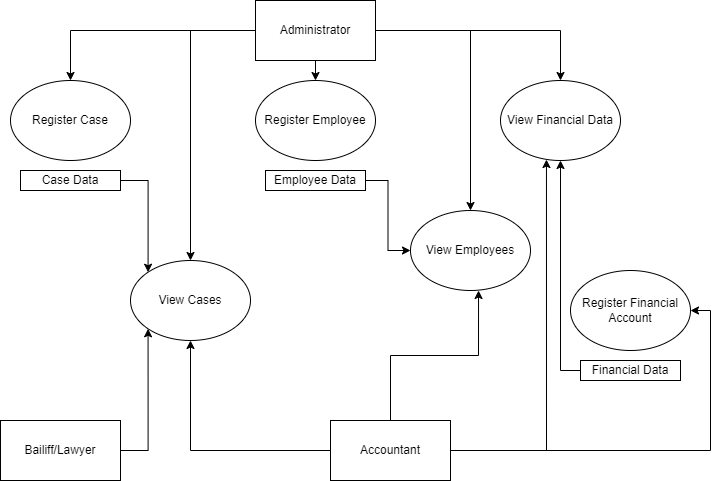

The diagram above was exported from draw.io. Its source (the exported page's mxGraphModel, read from the mxfile embedded in the PNG):
<mxGraphModel dx="1422" dy="705" grid="1" gridSize="10" guides="1" tooltips="1" connect="1" arrows="1" fold="1" page="1" pageScale="1" pageWidth="850" pageHeight="1100" math="0" shadow="0">
  <root>
    <mxCell id="0" />
    <mxCell id="1" parent="0" />
    <mxCell id="UNqVQ_nDDOifZ_owU45u-3" style="edgeStyle=orthogonalEdgeStyle;rounded=0;orthogonalLoop=1;jettySize=auto;html=1;" parent="1" source="F0uj0Kbj51C0VSMQw74D-1" target="Z70MIeh6vHSuKrOSV7Ui-16" edge="1">
      <mxGeometry relative="1" as="geometry" />
    </mxCell>
    <mxCell id="UNqVQ_nDDOifZ_owU45u-15" style="edgeStyle=orthogonalEdgeStyle;rounded=0;orthogonalLoop=1;jettySize=auto;html=1;" parent="1" source="F0uj0Kbj51C0VSMQw74D-1" target="Z70MIeh6vHSuKrOSV7Ui-6" edge="1">
      <mxGeometry relative="1" as="geometry" />
    </mxCell>
    <mxCell id="UNqVQ_nDDOifZ_owU45u-18" style="edgeStyle=orthogonalEdgeStyle;rounded=0;orthogonalLoop=1;jettySize=auto;html=1;" parent="1" source="F0uj0Kbj51C0VSMQw74D-1" target="Z70MIeh6vHSuKrOSV7Ui-1" edge="1">
      <mxGeometry relative="1" as="geometry" />
    </mxCell>
    <mxCell id="UNqVQ_nDDOifZ_owU45u-22" style="edgeStyle=orthogonalEdgeStyle;rounded=0;orthogonalLoop=1;jettySize=auto;html=1;" parent="1" source="F0uj0Kbj51C0VSMQw74D-1" target="Z70MIeh6vHSuKrOSV7Ui-12" edge="1">
      <mxGeometry relative="1" as="geometry" />
    </mxCell>
    <mxCell id="F0uj0Kbj51C0VSMQw74D-1" value="Administrator" style="rounded=0;whiteSpace=wrap;html=1;" parent="1" vertex="1">
      <mxGeometry x="365" y="110" width="120" height="60" as="geometry" />
    </mxCell>
    <mxCell id="UNqVQ_nDDOifZ_owU45u-11" style="edgeStyle=orthogonalEdgeStyle;rounded=0;orthogonalLoop=1;jettySize=auto;html=1;entryX=0;entryY=1;entryDx=0;entryDy=0;" parent="1" source="F0uj0Kbj51C0VSMQw74D-2" target="Z70MIeh6vHSuKrOSV7Ui-12" edge="1">
      <mxGeometry relative="1" as="geometry" />
    </mxCell>
    <mxCell id="F0uj0Kbj51C0VSMQw74D-2" value="Bailiff/Lawyer" style="rounded=0;whiteSpace=wrap;html=1;" parent="1" vertex="1">
      <mxGeometry x="110" y="530" width="120" height="60" as="geometry" />
    </mxCell>
    <mxCell id="UNqVQ_nDDOifZ_owU45u-4" style="edgeStyle=orthogonalEdgeStyle;rounded=0;orthogonalLoop=1;jettySize=auto;html=1;entryX=1;entryY=0.5;entryDx=0;entryDy=0;" parent="1" source="F0uj0Kbj51C0VSMQw74D-3" target="Z70MIeh6vHSuKrOSV7Ui-3" edge="1">
      <mxGeometry relative="1" as="geometry" />
    </mxCell>
    <mxCell id="UNqVQ_nDDOifZ_owU45u-6" style="edgeStyle=orthogonalEdgeStyle;rounded=0;orthogonalLoop=1;jettySize=auto;html=1;entryX=0.5;entryY=1;entryDx=0;entryDy=0;" parent="1" source="F0uj0Kbj51C0VSMQw74D-3" target="Z70MIeh6vHSuKrOSV7Ui-12" edge="1">
      <mxGeometry relative="1" as="geometry" />
    </mxCell>
    <mxCell id="UNqVQ_nDDOifZ_owU45u-17" style="edgeStyle=orthogonalEdgeStyle;rounded=0;orthogonalLoop=1;jettySize=auto;html=1;entryX=0.567;entryY=1;entryDx=0;entryDy=0;entryPerimeter=0;" parent="1" source="F0uj0Kbj51C0VSMQw74D-3" target="Z70MIeh6vHSuKrOSV7Ui-6" edge="1">
      <mxGeometry relative="1" as="geometry" />
    </mxCell>
    <mxCell id="UNqVQ_nDDOifZ_owU45u-27" style="edgeStyle=orthogonalEdgeStyle;rounded=0;orthogonalLoop=1;jettySize=auto;html=1;entryX=0.383;entryY=0.988;entryDx=0;entryDy=0;entryPerimeter=0;" parent="1" source="F0uj0Kbj51C0VSMQw74D-3" target="Z70MIeh6vHSuKrOSV7Ui-16" edge="1">
      <mxGeometry relative="1" as="geometry" />
    </mxCell>
    <mxCell id="F0uj0Kbj51C0VSMQw74D-3" value="Accountant" style="rounded=0;whiteSpace=wrap;html=1;" parent="1" vertex="1">
      <mxGeometry x="440" y="530" width="120" height="60" as="geometry" />
    </mxCell>
    <mxCell id="F0uj0Kbj51C0VSMQw74D-9" value="Register Employee" style="ellipse;whiteSpace=wrap;html=1;" parent="1" vertex="1">
      <mxGeometry x="365" y="190" width="120" height="80" as="geometry" />
    </mxCell>
    <mxCell id="UNqVQ_nDDOifZ_owU45u-16" style="edgeStyle=orthogonalEdgeStyle;rounded=0;orthogonalLoop=1;jettySize=auto;html=1;entryX=0;entryY=0.5;entryDx=0;entryDy=0;" parent="1" source="F0uj0Kbj51C0VSMQw74D-11" target="Z70MIeh6vHSuKrOSV7Ui-6" edge="1">
      <mxGeometry relative="1" as="geometry" />
    </mxCell>
    <mxCell id="F0uj0Kbj51C0VSMQw74D-11" value="Employee Data" style="rounded=0;whiteSpace=wrap;html=1;" parent="1" vertex="1">
      <mxGeometry x="375" y="280" width="100" height="20" as="geometry" />
    </mxCell>
    <mxCell id="UNqVQ_nDDOifZ_owU45u-23" style="edgeStyle=orthogonalEdgeStyle;rounded=0;orthogonalLoop=1;jettySize=auto;html=1;entryX=0;entryY=0;entryDx=0;entryDy=0;" parent="1" source="F0uj0Kbj51C0VSMQw74D-12" target="Z70MIeh6vHSuKrOSV7Ui-12" edge="1">
      <mxGeometry relative="1" as="geometry" />
    </mxCell>
    <mxCell id="F0uj0Kbj51C0VSMQw74D-12" value="Case Data" style="rounded=0;whiteSpace=wrap;html=1;" parent="1" vertex="1">
      <mxGeometry x="130" y="280" width="100" height="20" as="geometry" />
    </mxCell>
    <mxCell id="Z70MIeh6vHSuKrOSV7Ui-1" value="Register Case" style="ellipse;whiteSpace=wrap;html=1;" parent="1" vertex="1">
      <mxGeometry x="120" y="190" width="120" height="80" as="geometry" />
    </mxCell>
    <mxCell id="Z70MIeh6vHSuKrOSV7Ui-3" value="Register Financial Account" style="ellipse;whiteSpace=wrap;html=1;" parent="1" vertex="1">
      <mxGeometry x="680" y="380" width="120" height="80" as="geometry" />
    </mxCell>
    <mxCell id="Z70MIeh6vHSuKrOSV7Ui-4" value="Financial Data" style="rounded=0;whiteSpace=wrap;html=1;" parent="1" vertex="1">
      <mxGeometry x="690" y="470" width="100" height="20" as="geometry" />
    </mxCell>
    <mxCell id="Z70MIeh6vHSuKrOSV7Ui-6" value="View Employees" style="ellipse;whiteSpace=wrap;html=1;" parent="1" vertex="1">
      <mxGeometry x="520" y="320" width="120" height="80" as="geometry" />
    </mxCell>
    <mxCell id="Z70MIeh6vHSuKrOSV7Ui-12" value="View Cases" style="ellipse;whiteSpace=wrap;html=1;" parent="1" vertex="1">
      <mxGeometry x="240" y="370" width="120" height="80" as="geometry" />
    </mxCell>
    <mxCell id="Z70MIeh6vHSuKrOSV7Ui-16" value="View Financial Data" style="ellipse;whiteSpace=wrap;html=1;" parent="1" vertex="1">
      <mxGeometry x="610" y="190" width="120" height="80" as="geometry" />
    </mxCell>
    <mxCell id="Z70MIeh6vHSuKrOSV7Ui-20" value="" style="endArrow=classic;html=1;rounded=0;exitX=0.5;exitY=1;exitDx=0;exitDy=0;entryX=0.5;entryY=0;entryDx=0;entryDy=0;" parent="1" source="F0uj0Kbj51C0VSMQw74D-1" target="F0uj0Kbj51C0VSMQw74D-9" edge="1">
      <mxGeometry width="50" height="50" relative="1" as="geometry">
        <mxPoint x="400" y="430" as="sourcePoint" />
        <mxPoint x="450" y="380" as="targetPoint" />
      </mxGeometry>
    </mxCell>
    <mxCell id="oYoksKGdpIYIJf_HYi5m-9" value="" style="endArrow=classic;html=1;rounded=0;exitX=0;exitY=0.5;exitDx=0;exitDy=0;entryX=0.5;entryY=1;entryDx=0;entryDy=0;" edge="1" parent="1" source="Z70MIeh6vHSuKrOSV7Ui-4" target="Z70MIeh6vHSuKrOSV7Ui-16">
      <mxGeometry width="50" height="50" relative="1" as="geometry">
        <mxPoint x="400" y="420" as="sourcePoint" />
        <mxPoint x="640" y="480" as="targetPoint" />
        <Array as="points">
          <mxPoint x="670" y="480" />
        </Array>
      </mxGeometry>
    </mxCell>
  </root>
</mxGraphModel>